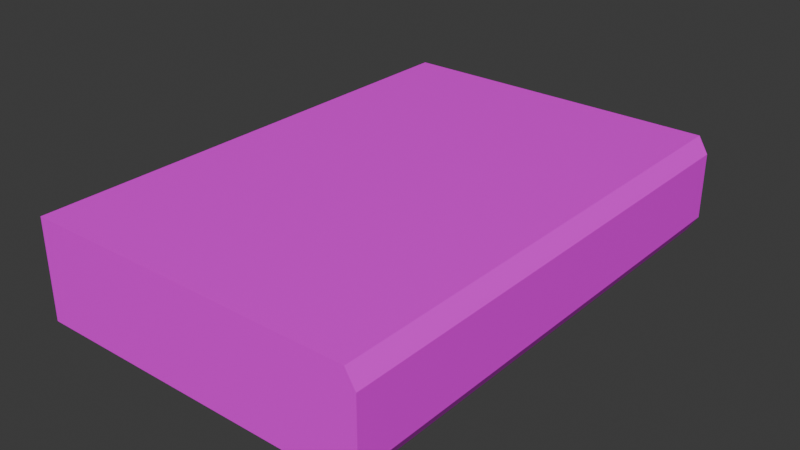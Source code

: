 # Source: test.blend  (saved by Blender 4.1.24; exported with 4.5.12 LTS)
import bpy
from mathutils import Matrix  # noqa: F401  (used for matrix-valued properties, if any)

bpy.ops.wm.read_factory_settings(use_empty=True)
scene = bpy.context.scene
scene.name = 'Scene'

# ---- collections
col_collection = bpy.data.collections.new('Collection'); scene.collection.children.link(col_collection)

# ---- images (referenced by path relative to the original .blend; pixels are not part of the script)
import os
ASSET_DIR = os.environ.get("B2B_ASSET_DIR", "")  # directory of the original .blend (textures are referenced by path, not embedded)
HERE = os.path.dirname(os.path.abspath(__file__))  # packed textures are extracted next to this script under _unpacked/

def load_image(name, relpath, width, height, colorspace="sRGB"):
    """Load a texture the original file referenced (path relative to the .blend, or extracted next to this script)."""
    p = next((c for c in (os.path.join(HERE, relpath), os.path.join(ASSET_DIR, relpath)) if relpath and os.path.exists(c)), "")
    if p:
        img = bpy.data.images.load(p, check_existing=True)
        img.name = name
    else:  # same state as the original file: an image datablock whose file is absent (Cycles renders it pink)
        img = bpy.data.images.new(name, width, height)
        img.source = "FILE"
        img.filepath = "//" + (relpath or name)
    img.colorspace_settings.name = colorspace
    return img
img_testgrid = load_image('TestGrid', '', 1024, 1024, 'sRGB')

# ---- materials (node trees are filled in below, after node groups)
mat_test = bpy.data.materials.new('Test')
mat_test.alpha_threshold = 0.0
mat_test.use_transparent_shadow = False
mat_test.roughness = 0.5
mat_test.line_color = (0.0, 0.0, 0.0, 1.0)

# ---- material node trees
mat_test.use_nodes = True; mat_test.node_tree.nodes.clear()
_N = mat_test.node_tree.nodes; _L = mat_test.node_tree.links
n0 = _N.new('ShaderNodeOutputMaterial'); n0.name = 'Material Output'; n0.location = (300, 300)
n1 = _N.new('ShaderNodeBsdfPrincipled'); n1.name = 'Principled BSDF'; n1.location = (10, 300)
n1.inputs[3].default_value = 1.45
n2 = _N.new('ShaderNodeTexImage'); n2.name = 'Image Texture'; n2.location = (-326, 278)
n2.image = img_testgrid
_L.new(n1.outputs[0], n0.inputs[0])
_L.new(n2.outputs[0], n1.inputs[0])
n0.is_active_output = True

# ---- world
world_world = bpy.data.worlds.new('World'); scene.world = world_world
world_world.use_nodes = True; world_world.node_tree.nodes.clear()
_N = world_world.node_tree.nodes; _L = world_world.node_tree.links
n0 = _N.new('ShaderNodeOutputWorld'); n0.name = 'World Output'; n0.location = (300, 300)
n1 = _N.new('ShaderNodeBackground'); n1.name = 'Background'; n1.location = (10, 300)
n1.inputs[0].default_value = (0.05088, 0.05088, 0.05088, 1.0)
_L.new(n1.outputs[0], n0.inputs[0])
n0.is_active_output = True
world_world.color = (0.05088, 0.05088, 0.05088)
world_world.use_sun_shadow = False
world_world.sun_shadow_jitter_overblur = 0.0

# ---- meshes
me_cube = bpy.data.meshes.new('Cube')
me_cube.from_pydata([(10.0, 15.0, 2.0), (10.0, 15.0, -1.0), (10.0, 0.0, 2.0), (10.0, 0.0, -1.0), (0.0, 15.0, 2.0), (0.0, 15.0, -1.0), (0.0, 0.0, 2.0), (0.0, 0.0, -1.0), (10.3, 15.0, 1.5), (10.3, 15.0, -0.5), (0.0, 0.0, -0.5), (0.0, 0.0, 1.5), (10.3, 0.0, 1.5), (10.3, 0.0, -0.5), (0.0, 15.0, 1.5), (0.0, 15.0, -0.5), (9.5, 15.0, -1.0), (9.5, 0.0, 2.0), (9.5, 0.0, -1.0), (9.5, 15.0, 2.0), (9.8, 15.0, -0.5), (9.8, 15.0, 1.5), (9.8, 0.0, -0.5), (9.8, 0.0, 1.5)], [], [(19, 4, 6, 17), (23, 17, 6, 11), (11, 6, 4, 14), (16, 1, 3, 18), (8, 0, 2, 12), (21, 19, 0, 8), (16, 20, 9, 1), (20, 21, 8, 9), (1, 9, 13, 3), (9, 8, 12, 13), (7, 10, 15, 5), (10, 11, 14, 15), (18, 22, 10, 7), (22, 23, 11, 10), (13, 12, 23, 22), (3, 13, 22, 18), (15, 14, 21, 20), (5, 15, 20, 16), (14, 4, 19, 21), (5, 16, 18, 7), (12, 2, 17, 23), (0, 19, 17, 2)])
_uv = me_cube.uv_layers.new(name='UVMap')
_uv.uv.foreach_set('vector', [0.6475, 0.5899, 0.6475, 0.9999, 0.0001056, 0.9999, 0.0001056, 0.5899, 0.6598, 0.8511, 0.6477, 0.8438, 0.6477, 0.6135, 0.6598, 0.6135, 0.6598, 0.6135, 0.6477, 0.6135, 0.6477, 0.2498, 0.6598, 0.2498, 0.6475, 0.4101, 0.6475, 0.4317, 0.0001056, 0.4317, 0.0001056, 0.4101, 0.6475, 0.5432, 0.6475, 0.5683, 0.0001055, 0.5683, 0.0001056, 0.5432, 0.6598, 0.01223, 0.6477, 0.0195, 0.6477, 0.007379, 0.6598, 0.0001055, 0.7204, 0.0195, 0.7083, 0.01223, 0.7083, 0.0001055, 0.7204, 0.007379, 0.7083, 0.01223, 0.6598, 0.01223, 0.6598, 0.0001055, 0.7083, 0.0001055, 0.6475, 0.4317, 0.6475, 0.4568, 0.0001055, 0.4568, 0.0001056, 0.4317, 0.6475, 0.4568, 0.6475, 0.5432, 0.0001056, 0.5432, 0.0001055, 0.4568, 0.7204, 0.6135, 0.7083, 0.6135, 0.7083, 0.2498, 0.7204, 0.2498, 0.7083, 0.6135, 0.6598, 0.6135, 0.6598, 0.2498, 0.7083, 0.2498, 0.7204, 0.8438, 0.7083, 0.8511, 0.7083, 0.6135, 0.7204, 0.6135, 0.7083, 0.8511, 0.6598, 0.8511, 0.6598, 0.6135, 0.7083, 0.6135, 0.7083, 0.8632, 0.6598, 0.8632, 0.6598, 0.8511, 0.7083, 0.8511, 0.7204, 0.856, 0.7083, 0.8632, 0.7083, 0.8511, 0.7204, 0.8438, 0.7083, 0.2498, 0.6598, 0.2498, 0.6598, 0.01223, 0.7083, 0.01223, 0.7204, 0.2498, 0.7083, 0.2498, 0.7083, 0.01223, 0.7204, 0.0195, 0.6598, 0.2498, 0.6477, 0.2498, 0.6477, 0.0195, 0.6598, 0.01223, 0.6475, 0.0001055, 0.6475, 0.4101, 0.0001056, 0.4101, 0.0001055, 0.0001055, 0.6598, 0.8632, 0.6477, 0.856, 0.6477, 0.8438, 0.6598, 0.8511, 0.6475, 0.5683, 0.6475, 0.5899, 0.0001056, 0.5899, 0.0001055, 0.5683])
me_cube.materials.append(mat_test)
me_cube.use_mirror_vertex_groups = False
me_cube.update()

# ---- objects
ob_cube = bpy.data.objects.new('Cube', me_cube)

# ---- transforms, parenting, visibility, modifiers, constraints
ob_cube.location = (0.0, 0.0, 1.0)
ob_cube.lock_rotations_4d = False
ob_cube.empty_display_type = 'ARROWS'
ob_cube.lineart.crease_threshold = 0.0

# ---- collection membership
col_collection.objects.link(ob_cube)

# ---- scene / render settings (as saved in the file)
scene.frame_start = 1; scene.frame_end = 250; scene.frame_set(57)
scene.render.engine = 'BLENDER_EEVEE_NEXT'
scene.cycles.sampling_pattern = 'TABULATED_SOBOL'
scene.eevee.ray_tracing_options.trace_max_roughness = 0.0
bpy.context.view_layer.update()

# ---- added for rendering (the .blend has no active camera and no usable light): camera, sun
cam_auto = bpy.data.cameras.new('AutoCamera')
cam_auto.lens = 50.0
cam_auto.sensor_width = 36.0
cam_auto.clip_end = 1000.0
ob_auto_camera = bpy.data.objects.new('AutoCamera', cam_auto)
scene.collection.objects.link(ob_auto_camera)
ob_auto_camera.location = (22.2126, -12.9751, 15.15)
ob_auto_camera.rotation_euler = (1.09748, -7.21219e-08, 0.694738)
scene.camera = ob_auto_camera
light_auto_sun = bpy.data.lights.new('AutoSun', 'SUN')
light_auto_sun.energy = 3.0
light_auto_sun.angle = 0.0523599
ob_auto_sun = bpy.data.objects.new('AutoSun', light_auto_sun)
scene.collection.objects.link(ob_auto_sun)
ob_auto_sun.rotation_euler = (0.872665, 0.174533, 0.523599)
bpy.context.view_layer.update()
